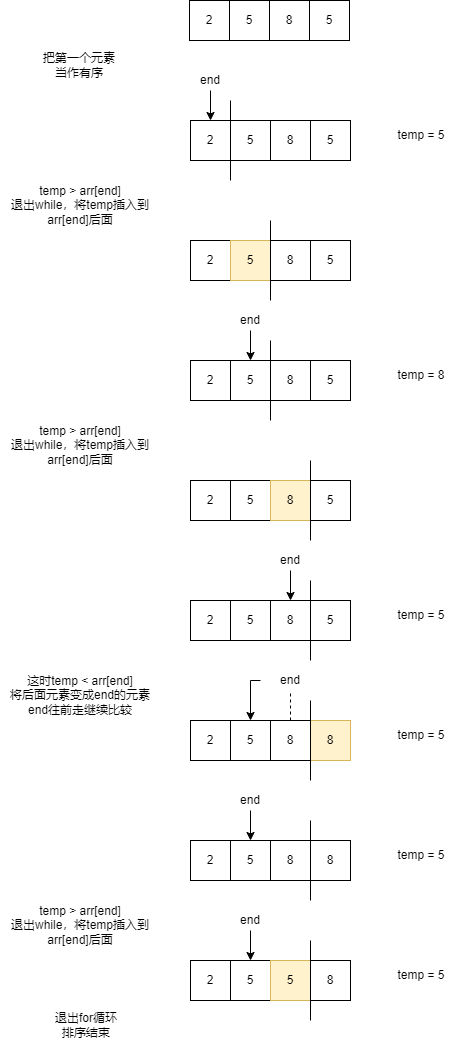

The diagram above was exported from draw.io. Its source (the exported page's mxGraphModel, read from the mxfile embedded in the PNG):
<mxGraphModel dx="1038" dy="649" grid="1" gridSize="10" guides="1" tooltips="1" connect="1" arrows="1" fold="1" page="1" pageScale="1" pageWidth="827" pageHeight="1169" math="0" shadow="0">
  <root>
    <mxCell id="0" />
    <mxCell id="1" parent="0" />
    <mxCell id="O43Xtap4CsiJlCQimOoS-13" value="把第一个元素当作有序" style="text;html=1;strokeColor=none;fillColor=none;align=center;verticalAlign=middle;whiteSpace=wrap;rounded=0;" vertex="1" parent="1">
      <mxGeometry x="169" y="90" width="80" height="30" as="geometry" />
    </mxCell>
    <mxCell id="O43Xtap4CsiJlCQimOoS-14" value="2" style="rounded=0;whiteSpace=wrap;html=1;" vertex="1" parent="1">
      <mxGeometry x="319" y="40" width="40" height="40" as="geometry" />
    </mxCell>
    <mxCell id="O43Xtap4CsiJlCQimOoS-15" value="5" style="rounded=0;whiteSpace=wrap;html=1;" vertex="1" parent="1">
      <mxGeometry x="359" y="40" width="40" height="40" as="geometry" />
    </mxCell>
    <mxCell id="O43Xtap4CsiJlCQimOoS-16" value="8" style="rounded=0;whiteSpace=wrap;html=1;" vertex="1" parent="1">
      <mxGeometry x="399" y="40" width="40" height="40" as="geometry" />
    </mxCell>
    <mxCell id="O43Xtap4CsiJlCQimOoS-17" value="5" style="rounded=0;whiteSpace=wrap;html=1;" vertex="1" parent="1">
      <mxGeometry x="439" y="40" width="40" height="40" as="geometry" />
    </mxCell>
    <mxCell id="O43Xtap4CsiJlCQimOoS-24" value="2" style="rounded=0;whiteSpace=wrap;html=1;" vertex="1" parent="1">
      <mxGeometry x="320" y="160" width="40" height="40" as="geometry" />
    </mxCell>
    <mxCell id="O43Xtap4CsiJlCQimOoS-25" value="5" style="rounded=0;whiteSpace=wrap;html=1;" vertex="1" parent="1">
      <mxGeometry x="360" y="160" width="40" height="40" as="geometry" />
    </mxCell>
    <mxCell id="O43Xtap4CsiJlCQimOoS-26" value="8" style="rounded=0;whiteSpace=wrap;html=1;" vertex="1" parent="1">
      <mxGeometry x="400" y="160" width="40" height="40" as="geometry" />
    </mxCell>
    <mxCell id="O43Xtap4CsiJlCQimOoS-27" value="5" style="rounded=0;whiteSpace=wrap;html=1;" vertex="1" parent="1">
      <mxGeometry x="440" y="160" width="40" height="40" as="geometry" />
    </mxCell>
    <mxCell id="O43Xtap4CsiJlCQimOoS-31" value="" style="endArrow=none;html=1;rounded=0;" edge="1" parent="1">
      <mxGeometry width="50" height="50" relative="1" as="geometry">
        <mxPoint x="360" y="220" as="sourcePoint" />
        <mxPoint x="360" y="140" as="targetPoint" />
      </mxGeometry>
    </mxCell>
    <mxCell id="O43Xtap4CsiJlCQimOoS-33" style="edgeStyle=orthogonalEdgeStyle;rounded=0;orthogonalLoop=1;jettySize=auto;html=1;" edge="1" parent="1" source="O43Xtap4CsiJlCQimOoS-32" target="O43Xtap4CsiJlCQimOoS-24">
      <mxGeometry relative="1" as="geometry" />
    </mxCell>
    <mxCell id="O43Xtap4CsiJlCQimOoS-32" value="end" style="text;html=1;strokeColor=none;fillColor=none;align=center;verticalAlign=middle;whiteSpace=wrap;rounded=0;" vertex="1" parent="1">
      <mxGeometry x="310" y="110" width="60" height="20" as="geometry" />
    </mxCell>
    <mxCell id="O43Xtap4CsiJlCQimOoS-34" value="temp = 5" style="text;html=1;strokeColor=none;fillColor=none;align=center;verticalAlign=middle;whiteSpace=wrap;rounded=0;" vertex="1" parent="1">
      <mxGeometry x="521" y="160" width="60" height="30" as="geometry" />
    </mxCell>
    <mxCell id="O43Xtap4CsiJlCQimOoS-35" value="2" style="rounded=0;whiteSpace=wrap;html=1;" vertex="1" parent="1">
      <mxGeometry x="320" y="280" width="40" height="40" as="geometry" />
    </mxCell>
    <mxCell id="O43Xtap4CsiJlCQimOoS-36" value="5" style="rounded=0;whiteSpace=wrap;html=1;fillColor=#fff2cc;strokeColor=#d6b656;" vertex="1" parent="1">
      <mxGeometry x="360" y="280" width="40" height="40" as="geometry" />
    </mxCell>
    <mxCell id="O43Xtap4CsiJlCQimOoS-37" value="8" style="rounded=0;whiteSpace=wrap;html=1;" vertex="1" parent="1">
      <mxGeometry x="400" y="280" width="40" height="40" as="geometry" />
    </mxCell>
    <mxCell id="O43Xtap4CsiJlCQimOoS-38" value="5" style="rounded=0;whiteSpace=wrap;html=1;" vertex="1" parent="1">
      <mxGeometry x="440" y="280" width="40" height="40" as="geometry" />
    </mxCell>
    <mxCell id="O43Xtap4CsiJlCQimOoS-42" value="" style="endArrow=none;html=1;rounded=0;" edge="1" parent="1">
      <mxGeometry width="50" height="50" relative="1" as="geometry">
        <mxPoint x="400" y="340" as="sourcePoint" />
        <mxPoint x="400" y="260" as="targetPoint" />
      </mxGeometry>
    </mxCell>
    <mxCell id="O43Xtap4CsiJlCQimOoS-47" value="2" style="rounded=0;whiteSpace=wrap;html=1;" vertex="1" parent="1">
      <mxGeometry x="320" y="400" width="40" height="40" as="geometry" />
    </mxCell>
    <mxCell id="O43Xtap4CsiJlCQimOoS-48" value="5" style="rounded=0;whiteSpace=wrap;html=1;" vertex="1" parent="1">
      <mxGeometry x="360" y="400" width="40" height="40" as="geometry" />
    </mxCell>
    <mxCell id="O43Xtap4CsiJlCQimOoS-49" value="8" style="rounded=0;whiteSpace=wrap;html=1;" vertex="1" parent="1">
      <mxGeometry x="400" y="400" width="40" height="40" as="geometry" />
    </mxCell>
    <mxCell id="O43Xtap4CsiJlCQimOoS-50" value="5" style="rounded=0;whiteSpace=wrap;html=1;" vertex="1" parent="1">
      <mxGeometry x="440" y="400" width="40" height="40" as="geometry" />
    </mxCell>
    <mxCell id="O43Xtap4CsiJlCQimOoS-54" value="" style="endArrow=none;html=1;rounded=0;" edge="1" parent="1">
      <mxGeometry width="50" height="50" relative="1" as="geometry">
        <mxPoint x="400" y="460" as="sourcePoint" />
        <mxPoint x="400" y="380" as="targetPoint" />
      </mxGeometry>
    </mxCell>
    <mxCell id="O43Xtap4CsiJlCQimOoS-55" style="edgeStyle=orthogonalEdgeStyle;rounded=0;orthogonalLoop=1;jettySize=auto;html=1;" edge="1" parent="1" source="O43Xtap4CsiJlCQimOoS-56">
      <mxGeometry relative="1" as="geometry">
        <mxPoint x="380" y="400" as="targetPoint" />
      </mxGeometry>
    </mxCell>
    <mxCell id="O43Xtap4CsiJlCQimOoS-56" value="end" style="text;html=1;strokeColor=none;fillColor=none;align=center;verticalAlign=middle;whiteSpace=wrap;rounded=0;" vertex="1" parent="1">
      <mxGeometry x="350" y="350" width="60" height="20" as="geometry" />
    </mxCell>
    <mxCell id="O43Xtap4CsiJlCQimOoS-57" value="temp = 8" style="text;html=1;strokeColor=none;fillColor=none;align=center;verticalAlign=middle;whiteSpace=wrap;rounded=0;" vertex="1" parent="1">
      <mxGeometry x="521" y="400" width="60" height="30" as="geometry" />
    </mxCell>
    <mxCell id="O43Xtap4CsiJlCQimOoS-58" value="temp &amp;gt; arr[end]&lt;br&gt;退出while，将temp插入到arr[end]后面" style="text;html=1;strokeColor=none;fillColor=none;align=center;verticalAlign=middle;whiteSpace=wrap;rounded=0;" vertex="1" parent="1">
      <mxGeometry x="130" y="230" width="160" height="30" as="geometry" />
    </mxCell>
    <mxCell id="O43Xtap4CsiJlCQimOoS-59" value="2" style="rounded=0;whiteSpace=wrap;html=1;" vertex="1" parent="1">
      <mxGeometry x="320" y="520" width="40" height="40" as="geometry" />
    </mxCell>
    <mxCell id="O43Xtap4CsiJlCQimOoS-60" value="5" style="rounded=0;whiteSpace=wrap;html=1;" vertex="1" parent="1">
      <mxGeometry x="360" y="520" width="40" height="40" as="geometry" />
    </mxCell>
    <mxCell id="O43Xtap4CsiJlCQimOoS-61" value="8" style="rounded=0;whiteSpace=wrap;html=1;fillColor=#fff2cc;strokeColor=#d6b656;" vertex="1" parent="1">
      <mxGeometry x="400" y="520" width="40" height="40" as="geometry" />
    </mxCell>
    <mxCell id="O43Xtap4CsiJlCQimOoS-62" value="5" style="rounded=0;whiteSpace=wrap;html=1;" vertex="1" parent="1">
      <mxGeometry x="440" y="520" width="40" height="40" as="geometry" />
    </mxCell>
    <mxCell id="O43Xtap4CsiJlCQimOoS-66" value="" style="endArrow=none;html=1;rounded=0;" edge="1" parent="1">
      <mxGeometry width="50" height="50" relative="1" as="geometry">
        <mxPoint x="440" y="580" as="sourcePoint" />
        <mxPoint x="440" y="500" as="targetPoint" />
      </mxGeometry>
    </mxCell>
    <mxCell id="O43Xtap4CsiJlCQimOoS-70" value="temp &amp;gt; arr[end]&lt;br&gt;退出while，将temp插入到arr[end]后面" style="text;html=1;strokeColor=none;fillColor=none;align=center;verticalAlign=middle;whiteSpace=wrap;rounded=0;" vertex="1" parent="1">
      <mxGeometry x="130" y="470" width="160" height="30" as="geometry" />
    </mxCell>
    <mxCell id="O43Xtap4CsiJlCQimOoS-77" value="2" style="rounded=0;whiteSpace=wrap;html=1;" vertex="1" parent="1">
      <mxGeometry x="320" y="640" width="40" height="40" as="geometry" />
    </mxCell>
    <mxCell id="O43Xtap4CsiJlCQimOoS-78" value="5" style="rounded=0;whiteSpace=wrap;html=1;" vertex="1" parent="1">
      <mxGeometry x="360" y="640" width="40" height="40" as="geometry" />
    </mxCell>
    <mxCell id="O43Xtap4CsiJlCQimOoS-79" value="8" style="rounded=0;whiteSpace=wrap;html=1;" vertex="1" parent="1">
      <mxGeometry x="400" y="640" width="40" height="40" as="geometry" />
    </mxCell>
    <mxCell id="O43Xtap4CsiJlCQimOoS-80" value="5" style="rounded=0;whiteSpace=wrap;html=1;" vertex="1" parent="1">
      <mxGeometry x="440" y="640" width="40" height="40" as="geometry" />
    </mxCell>
    <mxCell id="O43Xtap4CsiJlCQimOoS-84" value="" style="endArrow=none;html=1;rounded=0;" edge="1" parent="1">
      <mxGeometry width="50" height="50" relative="1" as="geometry">
        <mxPoint x="440" y="700" as="sourcePoint" />
        <mxPoint x="440" y="620" as="targetPoint" />
      </mxGeometry>
    </mxCell>
    <mxCell id="O43Xtap4CsiJlCQimOoS-85" style="edgeStyle=orthogonalEdgeStyle;rounded=0;orthogonalLoop=1;jettySize=auto;html=1;" edge="1" parent="1" source="O43Xtap4CsiJlCQimOoS-86">
      <mxGeometry relative="1" as="geometry">
        <mxPoint x="420" y="640" as="targetPoint" />
      </mxGeometry>
    </mxCell>
    <mxCell id="O43Xtap4CsiJlCQimOoS-86" value="end" style="text;html=1;strokeColor=none;fillColor=none;align=center;verticalAlign=middle;whiteSpace=wrap;rounded=0;" vertex="1" parent="1">
      <mxGeometry x="390" y="590" width="60" height="20" as="geometry" />
    </mxCell>
    <mxCell id="O43Xtap4CsiJlCQimOoS-87" value="temp = 5" style="text;html=1;strokeColor=none;fillColor=none;align=center;verticalAlign=middle;whiteSpace=wrap;rounded=0;" vertex="1" parent="1">
      <mxGeometry x="521" y="640" width="60" height="30" as="geometry" />
    </mxCell>
    <mxCell id="O43Xtap4CsiJlCQimOoS-89" value="2" style="rounded=0;whiteSpace=wrap;html=1;" vertex="1" parent="1">
      <mxGeometry x="320" y="760" width="40" height="40" as="geometry" />
    </mxCell>
    <mxCell id="O43Xtap4CsiJlCQimOoS-90" value="5" style="rounded=0;whiteSpace=wrap;html=1;" vertex="1" parent="1">
      <mxGeometry x="360" y="760" width="40" height="40" as="geometry" />
    </mxCell>
    <mxCell id="O43Xtap4CsiJlCQimOoS-91" value="8" style="rounded=0;whiteSpace=wrap;html=1;" vertex="1" parent="1">
      <mxGeometry x="400" y="760" width="40" height="40" as="geometry" />
    </mxCell>
    <mxCell id="O43Xtap4CsiJlCQimOoS-92" value="8" style="rounded=0;whiteSpace=wrap;html=1;fillColor=#fff2cc;strokeColor=#d6b656;" vertex="1" parent="1">
      <mxGeometry x="440" y="760" width="40" height="40" as="geometry" />
    </mxCell>
    <mxCell id="O43Xtap4CsiJlCQimOoS-96" value="" style="endArrow=none;html=1;rounded=0;" edge="1" parent="1">
      <mxGeometry width="50" height="50" relative="1" as="geometry">
        <mxPoint x="440" y="820" as="sourcePoint" />
        <mxPoint x="440" y="740" as="targetPoint" />
      </mxGeometry>
    </mxCell>
    <mxCell id="O43Xtap4CsiJlCQimOoS-97" style="edgeStyle=orthogonalEdgeStyle;rounded=0;orthogonalLoop=1;jettySize=auto;html=1;" edge="1" parent="1" source="O43Xtap4CsiJlCQimOoS-98">
      <mxGeometry relative="1" as="geometry">
        <mxPoint x="380" y="760" as="targetPoint" />
        <Array as="points">
          <mxPoint x="380" y="720" />
        </Array>
      </mxGeometry>
    </mxCell>
    <mxCell id="O43Xtap4CsiJlCQimOoS-98" value="end" style="text;html=1;strokeColor=none;fillColor=none;align=center;verticalAlign=middle;whiteSpace=wrap;rounded=0;" vertex="1" parent="1">
      <mxGeometry x="390" y="710" width="60" height="20" as="geometry" />
    </mxCell>
    <mxCell id="O43Xtap4CsiJlCQimOoS-99" value="temp = 5" style="text;html=1;strokeColor=none;fillColor=none;align=center;verticalAlign=middle;whiteSpace=wrap;rounded=0;" vertex="1" parent="1">
      <mxGeometry x="521" y="760" width="60" height="30" as="geometry" />
    </mxCell>
    <mxCell id="O43Xtap4CsiJlCQimOoS-100" value="这时temp &amp;lt; arr[end]&lt;br&gt;将后面元素变成end的元素&lt;br&gt;end往前走继续比较" style="text;html=1;strokeColor=none;fillColor=none;align=center;verticalAlign=middle;whiteSpace=wrap;rounded=0;" vertex="1" parent="1">
      <mxGeometry x="130" y="720" width="160" height="30" as="geometry" />
    </mxCell>
    <mxCell id="O43Xtap4CsiJlCQimOoS-102" value="" style="endArrow=none;dashed=1;html=1;rounded=0;exitX=0.5;exitY=0;exitDx=0;exitDy=0;" edge="1" parent="1" source="O43Xtap4CsiJlCQimOoS-91">
      <mxGeometry width="50" height="50" relative="1" as="geometry">
        <mxPoint x="390" y="730" as="sourcePoint" />
        <mxPoint x="420" y="730" as="targetPoint" />
      </mxGeometry>
    </mxCell>
    <mxCell id="O43Xtap4CsiJlCQimOoS-104" value="2" style="rounded=0;whiteSpace=wrap;html=1;" vertex="1" parent="1">
      <mxGeometry x="320" y="880" width="40" height="40" as="geometry" />
    </mxCell>
    <mxCell id="O43Xtap4CsiJlCQimOoS-105" value="5" style="rounded=0;whiteSpace=wrap;html=1;" vertex="1" parent="1">
      <mxGeometry x="360" y="880" width="40" height="40" as="geometry" />
    </mxCell>
    <mxCell id="O43Xtap4CsiJlCQimOoS-106" value="8" style="rounded=0;whiteSpace=wrap;html=1;" vertex="1" parent="1">
      <mxGeometry x="400" y="880" width="40" height="40" as="geometry" />
    </mxCell>
    <mxCell id="O43Xtap4CsiJlCQimOoS-107" value="8" style="rounded=0;whiteSpace=wrap;html=1;" vertex="1" parent="1">
      <mxGeometry x="440" y="880" width="40" height="40" as="geometry" />
    </mxCell>
    <mxCell id="O43Xtap4CsiJlCQimOoS-111" value="" style="endArrow=none;html=1;rounded=0;" edge="1" parent="1">
      <mxGeometry width="50" height="50" relative="1" as="geometry">
        <mxPoint x="440" y="940" as="sourcePoint" />
        <mxPoint x="440" y="860" as="targetPoint" />
      </mxGeometry>
    </mxCell>
    <mxCell id="O43Xtap4CsiJlCQimOoS-113" value="temp = 5" style="text;html=1;strokeColor=none;fillColor=none;align=center;verticalAlign=middle;whiteSpace=wrap;rounded=0;" vertex="1" parent="1">
      <mxGeometry x="521" y="880" width="60" height="30" as="geometry" />
    </mxCell>
    <mxCell id="O43Xtap4CsiJlCQimOoS-116" style="edgeStyle=orthogonalEdgeStyle;rounded=0;orthogonalLoop=1;jettySize=auto;html=1;" edge="1" parent="1" source="O43Xtap4CsiJlCQimOoS-115" target="O43Xtap4CsiJlCQimOoS-105">
      <mxGeometry relative="1" as="geometry" />
    </mxCell>
    <mxCell id="O43Xtap4CsiJlCQimOoS-115" value="end" style="text;html=1;strokeColor=none;fillColor=none;align=center;verticalAlign=middle;whiteSpace=wrap;rounded=0;" vertex="1" parent="1">
      <mxGeometry x="350" y="830" width="60" height="20" as="geometry" />
    </mxCell>
    <mxCell id="O43Xtap4CsiJlCQimOoS-117" value="temp &amp;gt; arr[end]&lt;br&gt;退出while，将temp插入到arr[end]后面" style="text;html=1;strokeColor=none;fillColor=none;align=center;verticalAlign=middle;whiteSpace=wrap;rounded=0;" vertex="1" parent="1">
      <mxGeometry x="130" y="950" width="160" height="30" as="geometry" />
    </mxCell>
    <mxCell id="O43Xtap4CsiJlCQimOoS-118" value="2" style="rounded=0;whiteSpace=wrap;html=1;" vertex="1" parent="1">
      <mxGeometry x="320" y="1000" width="40" height="40" as="geometry" />
    </mxCell>
    <mxCell id="O43Xtap4CsiJlCQimOoS-119" value="5" style="rounded=0;whiteSpace=wrap;html=1;" vertex="1" parent="1">
      <mxGeometry x="360" y="1000" width="40" height="40" as="geometry" />
    </mxCell>
    <mxCell id="O43Xtap4CsiJlCQimOoS-120" value="5" style="rounded=0;whiteSpace=wrap;html=1;fillColor=#fff2cc;strokeColor=#d6b656;" vertex="1" parent="1">
      <mxGeometry x="400" y="1000" width="40" height="40" as="geometry" />
    </mxCell>
    <mxCell id="O43Xtap4CsiJlCQimOoS-121" value="8" style="rounded=0;whiteSpace=wrap;html=1;" vertex="1" parent="1">
      <mxGeometry x="440" y="1000" width="40" height="40" as="geometry" />
    </mxCell>
    <mxCell id="O43Xtap4CsiJlCQimOoS-125" value="" style="endArrow=none;html=1;rounded=0;" edge="1" parent="1">
      <mxGeometry width="50" height="50" relative="1" as="geometry">
        <mxPoint x="440" y="1060" as="sourcePoint" />
        <mxPoint x="440" y="980" as="targetPoint" />
      </mxGeometry>
    </mxCell>
    <mxCell id="O43Xtap4CsiJlCQimOoS-126" value="temp = 5" style="text;html=1;strokeColor=none;fillColor=none;align=center;verticalAlign=middle;whiteSpace=wrap;rounded=0;" vertex="1" parent="1">
      <mxGeometry x="521" y="1000" width="60" height="30" as="geometry" />
    </mxCell>
    <mxCell id="O43Xtap4CsiJlCQimOoS-127" style="edgeStyle=orthogonalEdgeStyle;rounded=0;orthogonalLoop=1;jettySize=auto;html=1;" edge="1" parent="1" source="O43Xtap4CsiJlCQimOoS-128" target="O43Xtap4CsiJlCQimOoS-119">
      <mxGeometry relative="1" as="geometry" />
    </mxCell>
    <mxCell id="O43Xtap4CsiJlCQimOoS-128" value="end" style="text;html=1;strokeColor=none;fillColor=none;align=center;verticalAlign=middle;whiteSpace=wrap;rounded=0;" vertex="1" parent="1">
      <mxGeometry x="350" y="950" width="60" height="20" as="geometry" />
    </mxCell>
    <mxCell id="O43Xtap4CsiJlCQimOoS-129" value="退出for循环&lt;br&gt;排序结束" style="text;html=1;strokeColor=none;fillColor=none;align=center;verticalAlign=middle;whiteSpace=wrap;rounded=0;" vertex="1" parent="1">
      <mxGeometry x="171" y="1050" width="90" height="30" as="geometry" />
    </mxCell>
  </root>
</mxGraphModel>